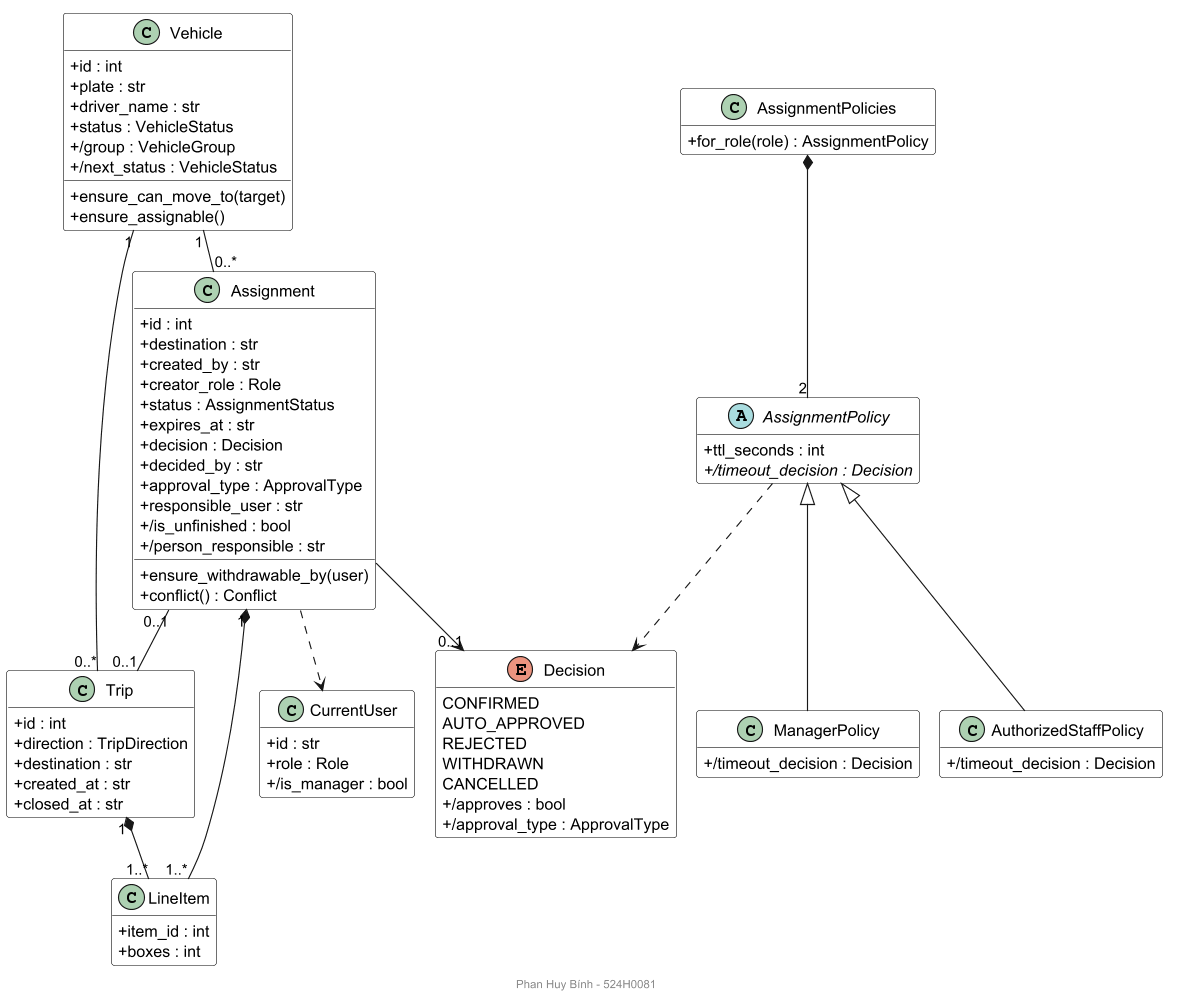

The diagram above was rendered by PlantUML. Its source (embedded in the PNG):
@startuml class-domain
!pragma layout smetana
skinparamlocked dpi 110
footer Phan Huy Bính - 524H0081
' Class diagram lớp domain: thực thể, quy tắc, mẫu Strategy
hide empty members
skinparam shadowing false
skinparam classAttributeIconSize 0
skinparam class {
  BackgroundColor White
  BorderColor Black
}

class Vehicle {
  +id : int
  +plate : str
  +driver_name : str
  +status : VehicleStatus
  +/group : VehicleGroup
  +/next_status : VehicleStatus
  +ensure_can_move_to(target)
  +ensure_assignable()
}
class Trip {
  +id : int
  +direction : TripDirection
  +destination : str
  +created_at : str
  +closed_at : str
}
class Assignment {
  +id : int
  +destination : str
  +created_by : str
  +creator_role : Role
  +status : AssignmentStatus
  +expires_at : str
  +decision : Decision
  +decided_by : str
  +approval_type : ApprovalType
  +responsible_user : str
  +/is_unfinished : bool
  +/person_responsible : str
  +ensure_withdrawable_by(user)
  +conflict() : Conflict
}
class LineItem {
  +item_id : int
  +boxes : int
}
class CurrentUser {
  +id : str
  +role : Role
  +/is_manager : bool
}
abstract class AssignmentPolicy {
  +ttl_seconds : int
  +{abstract} /timeout_decision : Decision
}
class ManagerPolicy {
  +/timeout_decision : Decision
}
class AuthorizedStaffPolicy {
  +/timeout_decision : Decision
}
class AssignmentPolicies {
  +for_role(role) : AssignmentPolicy
}
enum Decision {
  CONFIRMED
  AUTO_APPROVED
  REJECTED
  WITHDRAWN
  CANCELLED
  +/approves : bool
  +/approval_type : ApprovalType
}

Vehicle "1" -- "0..*" Trip
Vehicle "1" -- "0..*" Assignment
Assignment "0..1" -- "0..1" Trip
Trip "1" *-- "1..*" LineItem
Assignment "1" *-- "1..*" LineItem
Assignment --> "0..1" Decision
Assignment ..> CurrentUser
AssignmentPolicy <|-- ManagerPolicy
AssignmentPolicy <|-- AuthorizedStaffPolicy
AssignmentPolicies *-- "2" AssignmentPolicy
AssignmentPolicy ..> Decision
@enduml